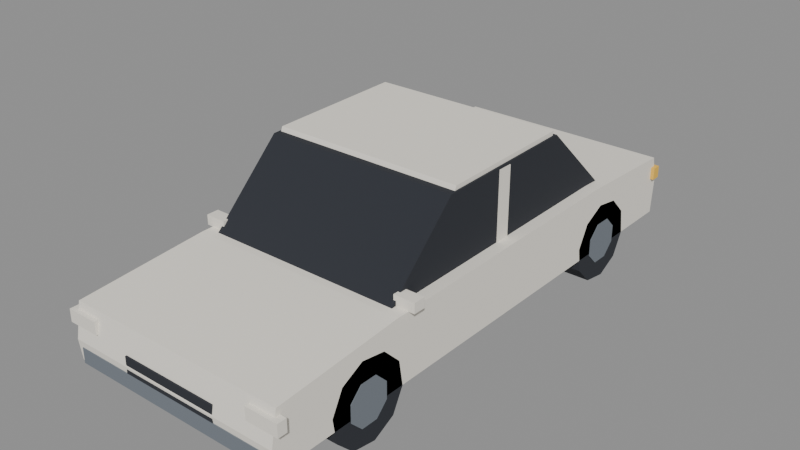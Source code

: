 # Source: car_sedan_white.blend  (saved by Blender 4.2.67; exported with 4.5.12 LTS)
import bpy
from mathutils import Matrix  # noqa: F401  (used for matrix-valued properties, if any)

bpy.ops.wm.read_factory_settings(use_empty=True)
scene = bpy.context.scene
scene.name = 'Scene'

# ---- images (referenced by path relative to the original .blend; pixels are not part of the script)
import os
ASSET_DIR = os.environ.get("B2B_ASSET_DIR", "")  # directory of the original .blend (textures are referenced by path, not embedded)
HERE = os.path.dirname(os.path.abspath(__file__))  # packed textures are extracted next to this script under _unpacked/

def load_image(name, relpath, width, height, colorspace="sRGB"):
    """Load a texture the original file referenced (path relative to the .blend, or extracted next to this script)."""
    p = next((c for c in (os.path.join(HERE, relpath), os.path.join(ASSET_DIR, relpath)) if relpath and os.path.exists(c)), "")
    if p:
        img = bpy.data.images.load(p, check_existing=True)
        img.name = name
    else:  # same state as the original file: an image datablock whose file is absent (Cycles renders it pink)
        img = bpy.data.images.new(name, width, height)
        img.source = "FILE"
        img.filepath = "//" + (relpath or name)
    img.colorspace_settings.name = colorspace
    return img
img_clean_hands_palette_256 = load_image('CLEAN_HANDS_Palette_256', '_unpacked/palette.94bfe88b.png', 256, 256, 'sRGB')

# ---- materials (node trees are filled in below, after node groups)
mat_palette = bpy.data.materials.new('Palette')
mat_palette.use_backface_culling = True

# ---- material node trees
mat_palette.use_nodes = True; mat_palette.node_tree.nodes.clear()
_N = mat_palette.node_tree.nodes; _L = mat_palette.node_tree.links
n0 = _N.new('ShaderNodeBsdfPrincipled'); n0.name = 'Principled BSDF'; n0.location = (10, 300)
n0.inputs[2].default_value = 1.0
n1 = _N.new('ShaderNodeOutputMaterial'); n1.name = 'Material Output'; n1.location = (300, 300)
n2 = _N.new('ShaderNodeTexImage'); n2.name = 'Image Texture'; n2.location = (0, 0)
n2.image = img_clean_hands_palette_256
n2.interpolation = 'Closest'
_L.new(n0.outputs[0], n1.inputs[0])
_L.new(n2.outputs[0], n0.inputs[0])
n1.is_active_output = True

# ---- meshes
me_car_sedan_white_mesh = bpy.data.meshes.new('car_sedan_white_mesh')
me_car_sedan_white_mesh.from_pydata([(-0.9, 2.18, 0.28), (-0.9, -2.18, 0.28), (-0.9, -2.2, 0.45), (-0.9, -2.15, 0.72), (-0.9, -1.1, 0.8), (-0.9, 1.25, 0.82), (-0.9, 2.15, 0.78), (-0.9, 2.2, 0.55), (0.9, 2.18, 0.28), (0.9, -2.18, 0.28), (0.9, -2.2, 0.45), (0.9, -2.15, 0.72), (0.9, -1.1, 0.8), (0.9, 1.25, 0.82), (0.9, 2.15, 0.78), (0.9, 2.2, 0.55), (-0.8, -1.06, 0.78), (-0.8, -0.45, 1.37), (-0.8, 0.78, 1.39), (-0.8, 1.42, 0.79), (0.8, -1.06, 0.78), (0.8, -0.45, 1.37), (0.8, 0.78, 1.39), (0.8, 1.42, 0.79), (-0.785, -0.4, 1.355), (-0.785, 0.74, 1.375), (-0.785, 0.76, 1.425), (-0.785, -0.38, 1.405), (0.785, -0.4, 1.355), (0.785, 0.74, 1.375), (0.785, 0.76, 1.425), (0.785, -0.38, 1.405), (-0.806, 0.2, 0.8), (-0.806, 0.08, 0.8), (-0.806, 0.08, 1.36), (-0.806, 0.2, 1.36), (0.806, 0.2, 0.8), (0.806, 0.08, 0.8), (0.806, 0.08, 1.36), (0.806, 0.2, 1.36), (-0.68, -1.674, 0.1802), (-0.68, -1.706, 0.3816), (-0.68, -1.613, 0.5633), (-0.68, -1.432, 0.6559), (-0.68, -1.23, 0.624), (-0.68, -1.086, 0.4798), (-0.68, -1.054, 0.2784), (-0.68, -1.147, 0.09665), (-0.68, -1.328, 0.004063), (-0.68, -1.53, 0.03597), (-0.9, -1.674, 0.1802), (-0.9, -1.706, 0.3816), (-0.9, -1.613, 0.5633), (-0.9, -1.432, 0.6559), (-0.9, -1.23, 0.624), (-0.9, -1.086, 0.4798), (-0.9, -1.054, 0.2784), (-0.9, -1.147, 0.09665), (-0.9, -1.328, 0.004063), (-0.9, -1.53, 0.03597), (-0.86, -1.546, 0.2611), (-0.86, -1.546, 0.3989), (-0.86, -1.449, 0.4963), (-0.86, -1.311, 0.4963), (-0.86, -1.214, 0.3989), (-0.86, -1.214, 0.2611), (-0.86, -1.311, 0.1637), (-0.86, -1.449, 0.1637), (-0.905, -1.546, 0.2611), (-0.905, -1.546, 0.3989), (-0.905, -1.449, 0.4963), (-0.905, -1.311, 0.4963), (-0.905, -1.214, 0.3989), (-0.905, -1.214, 0.2611), (-0.905, -1.311, 0.1637), (-0.905, -1.449, 0.1637), (0.68, -1.23, 0.624), (0.68, -1.432, 0.6559), (0.68, -1.613, 0.5633), (0.68, -1.706, 0.3816), (0.68, -1.674, 0.1802), (0.68, -1.53, 0.03597), (0.68, -1.328, 0.004063), (0.68, -1.147, 0.09665), (0.68, -1.054, 0.2784), (0.68, -1.086, 0.4798), (0.9, -1.23, 0.624), (0.9, -1.432, 0.6559), (0.9, -1.613, 0.5633), (0.9, -1.706, 0.3816), (0.9, -1.674, 0.1802), (0.9, -1.53, 0.03597), (0.9, -1.328, 0.004063), (0.9, -1.147, 0.09665), (0.9, -1.054, 0.2784), (0.9, -1.086, 0.4798), (0.86, -1.311, 0.4963), (0.86, -1.449, 0.4963), (0.86, -1.546, 0.3989), (0.86, -1.546, 0.2611), (0.86, -1.449, 0.1637), (0.86, -1.311, 0.1637), (0.86, -1.214, 0.2611), (0.86, -1.214, 0.3989), (0.905, -1.311, 0.4963), (0.905, -1.449, 0.4963), (0.905, -1.546, 0.3989), (0.905, -1.546, 0.2611), (0.905, -1.449, 0.1637), (0.905, -1.311, 0.1637), (0.905, -1.214, 0.2611), (0.905, -1.214, 0.3989), (-0.68, 1.086, 0.1802), (-0.68, 1.054, 0.3816), (-0.68, 1.147, 0.5633), (-0.68, 1.328, 0.6559), (-0.68, 1.53, 0.624), (-0.68, 1.674, 0.4798), (-0.68, 1.706, 0.2784), (-0.68, 1.613, 0.09665), (-0.68, 1.432, 0.004063), (-0.68, 1.23, 0.03597), (-0.9, 1.086, 0.1802), (-0.9, 1.054, 0.3816), (-0.9, 1.147, 0.5633), (-0.9, 1.328, 0.6559), (-0.9, 1.53, 0.624), (-0.9, 1.674, 0.4798), (-0.9, 1.706, 0.2784), (-0.9, 1.613, 0.09665), (-0.9, 1.432, 0.004063), (-0.9, 1.23, 0.03597), (-0.86, 1.214, 0.2611), (-0.86, 1.214, 0.3989), (-0.86, 1.311, 0.4963), (-0.86, 1.449, 0.4963), (-0.86, 1.546, 0.3989), (-0.86, 1.546, 0.2611), (-0.86, 1.449, 0.1637), (-0.86, 1.311, 0.1637), (-0.905, 1.214, 0.2611), (-0.905, 1.214, 0.3989), (-0.905, 1.311, 0.4963), (-0.905, 1.449, 0.4963), (-0.905, 1.546, 0.3989), (-0.905, 1.546, 0.2611), (-0.905, 1.449, 0.1637), (-0.905, 1.311, 0.1637), (0.68, 1.53, 0.624), (0.68, 1.328, 0.6559), (0.68, 1.147, 0.5633), (0.68, 1.054, 0.3816), (0.68, 1.086, 0.1802), (0.68, 1.23, 0.03597), (0.68, 1.432, 0.004063), (0.68, 1.613, 0.09665), (0.68, 1.706, 0.2784), (0.68, 1.674, 0.4798), (0.9, 1.53, 0.624), (0.9, 1.328, 0.6559), (0.9, 1.147, 0.5633), (0.9, 1.054, 0.3816), (0.9, 1.086, 0.1802), (0.9, 1.23, 0.03597), (0.9, 1.432, 0.004063), (0.9, 1.613, 0.09665), (0.9, 1.706, 0.2784), (0.9, 1.674, 0.4798), (0.86, 1.449, 0.4963), (0.86, 1.311, 0.4963), (0.86, 1.214, 0.3989), (0.86, 1.214, 0.2611), (0.86, 1.311, 0.1637), (0.86, 1.449, 0.1637), (0.86, 1.546, 0.2611), (0.86, 1.546, 0.3989), (0.905, 1.449, 0.4963), (0.905, 1.311, 0.4963), (0.905, 1.214, 0.3989), (0.905, 1.214, 0.2611), (0.905, 1.311, 0.1637), (0.905, 1.449, 0.1637), (0.905, 1.546, 0.2611), (0.905, 1.546, 0.3989), (-0.95, -2.195, 0.56), (-0.69, -2.195, 0.56), (-0.69, -2.12, 0.56), (-0.95, -2.12, 0.56), (-0.95, -2.195, 0.66), (-0.69, -2.195, 0.66), (-0.69, -2.12, 0.66), (-0.95, -2.12, 0.66), (-0.93, 2.12, 0.6), (-0.67, 2.12, 0.6), (-0.67, 2.195, 0.6), (-0.93, 2.195, 0.6), (-0.93, 2.12, 0.7), (-0.67, 2.12, 0.7), (-0.67, 2.195, 0.7), (-0.93, 2.195, 0.7), (-0.95, -1.0, 0.8), (-0.78, -1.0, 0.8), (-0.78, -0.9, 0.8), (-0.95, -0.9, 0.8), (-0.95, -1.0, 0.88), (-0.78, -1.0, 0.88), (-0.78, -0.9, 0.88), (-0.95, -0.9, 0.88), (0.69, -2.195, 0.56), (0.95, -2.195, 0.56), (0.95, -2.12, 0.56), (0.69, -2.12, 0.56), (0.69, -2.195, 0.66), (0.95, -2.195, 0.66), (0.95, -2.12, 0.66), (0.69, -2.12, 0.66), (0.67, 2.12, 0.6), (0.93, 2.12, 0.6), (0.93, 2.195, 0.6), (0.67, 2.195, 0.6), (0.67, 2.12, 0.7), (0.93, 2.12, 0.7), (0.93, 2.195, 0.7), (0.67, 2.195, 0.7), (0.78, -1.0, 0.8), (0.95, -1.0, 0.8), (0.95, -0.9, 0.8), (0.78, -0.9, 0.8), (0.78, -1.0, 0.88), (0.95, -1.0, 0.88), (0.95, -0.9, 0.88), (0.78, -0.9, 0.88), (-0.4, -2.198, 0.4), (0.4, -2.198, 0.4), (0.4, -2.15, 0.4), (-0.4, -2.15, 0.4), (-0.4, -2.198, 0.53), (0.4, -2.198, 0.53), (0.4, -2.15, 0.53), (-0.4, -2.15, 0.53), (-0.86, -2.2, 0.28), (0.86, -2.2, 0.28), (0.86, -2.08, 0.28), (-0.86, -2.08, 0.28), (-0.86, -2.2, 0.4), (0.86, -2.2, 0.4), (0.86, -2.08, 0.4), (-0.86, -2.08, 0.4), (-0.86, 2.08, 0.3), (0.86, 2.08, 0.3), (0.86, 2.2, 0.3), (-0.86, 2.2, 0.3), (-0.86, 2.08, 0.42), (0.86, 2.08, 0.42), (0.86, 2.2, 0.42), (-0.86, 2.2, 0.42)], [], [(0, 8, 9, 1), (1, 9, 10, 2), (2, 10, 11, 3), (3, 11, 12, 4), (4, 12, 13, 5), (5, 13, 14, 6), (6, 14, 15, 7), (7, 15, 8, 0), (7, 0, 1, 2, 3, 4, 5, 6), (8, 15, 14, 13, 12, 11, 10, 9), (16, 20, 21, 17), (17, 21, 22, 18), (18, 22, 23, 19), (19, 23, 20, 16), (19, 16, 17, 18), (20, 23, 22, 21), (24, 25, 29, 28), (25, 26, 30, 29), (26, 27, 31, 30), (27, 24, 28, 31), (27, 26, 25, 24), (28, 29, 30, 31), (32, 36, 37, 33), (33, 37, 38, 34), (34, 38, 39, 35), (35, 39, 36, 32), (35, 32, 33, 34), (36, 39, 38, 37), (40, 41, 51, 50), (41, 42, 52, 51), (42, 43, 53, 52), (43, 44, 54, 53), (44, 45, 55, 54), (45, 46, 56, 55), (46, 47, 57, 56), (47, 48, 58, 57), (48, 49, 59, 58), (49, 40, 50, 59), (49, 48, 47, 46, 45, 44, 43, 42, 41, 40), (50, 51, 52, 53, 54, 55, 56, 57, 58, 59), (60, 61, 69, 68), (61, 62, 70, 69), (62, 63, 71, 70), (63, 64, 72, 71), (64, 65, 73, 72), (65, 66, 74, 73), (66, 67, 75, 74), (67, 60, 68, 75), (67, 66, 65, 64, 63, 62, 61, 60), (68, 69, 70, 71, 72, 73, 74, 75), (76, 77, 87, 86), (77, 78, 88, 87), (78, 79, 89, 88), (79, 80, 90, 89), (80, 81, 91, 90), (81, 82, 92, 91), (82, 83, 93, 92), (83, 84, 94, 93), (84, 85, 95, 94), (85, 76, 86, 95), (85, 84, 83, 82, 81, 80, 79, 78, 77, 76), (86, 87, 88, 89, 90, 91, 92, 93, 94, 95), (96, 97, 105, 104), (97, 98, 106, 105), (98, 99, 107, 106), (99, 100, 108, 107), (100, 101, 109, 108), (101, 102, 110, 109), (102, 103, 111, 110), (103, 96, 104, 111), (103, 102, 101, 100, 99, 98, 97, 96), (104, 105, 106, 107, 108, 109, 110, 111), (112, 113, 123, 122), (113, 114, 124, 123), (114, 115, 125, 124), (115, 116, 126, 125), (116, 117, 127, 126), (117, 118, 128, 127), (118, 119, 129, 128), (119, 120, 130, 129), (120, 121, 131, 130), (121, 112, 122, 131), (121, 120, 119, 118, 117, 116, 115, 114, 113, 112), (122, 123, 124, 125, 126, 127, 128, 129, 130, 131), (132, 133, 141, 140), (133, 134, 142, 141), (134, 135, 143, 142), (135, 136, 144, 143), (136, 137, 145, 144), (137, 138, 146, 145), (138, 139, 147, 146), (139, 132, 140, 147), (139, 138, 137, 136, 135, 134, 133, 132), (140, 141, 142, 143, 144, 145, 146, 147), (148, 149, 159, 158), (149, 150, 160, 159), (150, 151, 161, 160), (151, 152, 162, 161), (152, 153, 163, 162), (153, 154, 164, 163), (154, 155, 165, 164), (155, 156, 166, 165), (156, 157, 167, 166), (157, 148, 158, 167), (157, 156, 155, 154, 153, 152, 151, 150, 149, 148), (158, 159, 160, 161, 162, 163, 164, 165, 166, 167), (168, 169, 177, 176), (169, 170, 178, 177), (170, 171, 179, 178), (171, 172, 180, 179), (172, 173, 181, 180), (173, 174, 182, 181), (174, 175, 183, 182), (175, 168, 176, 183), (175, 174, 173, 172, 171, 170, 169, 168), (176, 177, 178, 179, 180, 181, 182, 183), (184, 185, 189, 188), (185, 186, 190, 189), (186, 187, 191, 190), (187, 184, 188, 191), (187, 186, 185, 184), (188, 189, 190, 191), (192, 193, 197, 196), (193, 194, 198, 197), (194, 195, 199, 198), (195, 192, 196, 199), (195, 194, 193, 192), (196, 197, 198, 199), (200, 201, 205, 204), (201, 202, 206, 205), (202, 203, 207, 206), (203, 200, 204, 207), (203, 202, 201, 200), (204, 205, 206, 207), (208, 209, 213, 212), (209, 210, 214, 213), (210, 211, 215, 214), (211, 208, 212, 215), (211, 210, 209, 208), (212, 213, 214, 215), (216, 217, 221, 220), (217, 218, 222, 221), (218, 219, 223, 222), (219, 216, 220, 223), (219, 218, 217, 216), (220, 221, 222, 223), (224, 225, 229, 228), (225, 226, 230, 229), (226, 227, 231, 230), (227, 224, 228, 231), (227, 226, 225, 224), (228, 229, 230, 231), (232, 233, 237, 236), (233, 234, 238, 237), (234, 235, 239, 238), (235, 232, 236, 239), (235, 234, 233, 232), (236, 237, 238, 239), (240, 241, 245, 244), (241, 242, 246, 245), (242, 243, 247, 246), (243, 240, 244, 247), (243, 242, 241, 240), (244, 245, 246, 247), (248, 249, 253, 252), (249, 250, 254, 253), (250, 251, 255, 254), (251, 248, 252, 255), (251, 250, 249, 248), (252, 253, 254, 255)])
_uv = me_car_sedan_white_mesh.uv_layers.new(name='PaletteUV')
_uv.uv.foreach_set('vector', [0.375, 0.875, 0.375, 0.875, 0.375, 0.875, 0.375, 0.875, 0.375, 0.875, 0.375, 0.875, 0.375, 0.875, 0.375, 0.875, 0.375, 0.875, 0.375, 0.875, 0.375, 0.875, 0.375, 0.875, 0.375, 0.875, 0.375, 0.875, 0.375, 0.875, 0.375, 0.875, 0.375, 0.875, 0.375, 0.875, 0.375, 0.875, 0.375, 0.875, 0.375, 0.875, 0.375, 0.875, 0.375, 0.875, 0.375, 0.875, 0.375, 0.875, 0.375, 0.875, 0.375, 0.875, 0.375, 0.875, 0.375, 0.875, 0.375, 0.875, 0.375, 0.875, 0.375, 0.875, 0.375, 0.875, 0.375, 0.875, 0.375, 0.875, 0.375, 0.875, 0.375, 0.875, 0.375, 0.875, 0.375, 0.875, 0.375, 0.875, 0.375, 0.875, 0.375, 0.875, 0.375, 0.875, 0.375, 0.875, 0.375, 0.875, 0.375, 0.875, 0.375, 0.875, 0.375, 0.875, 0.125, 0.875, 0.125, 0.875, 0.125, 0.875, 0.125, 0.875, 0.125, 0.875, 0.125, 0.875, 0.125, 0.875, 0.125, 0.875, 0.125, 0.875, 0.125, 0.875, 0.125, 0.875, 0.125, 0.875, 0.125, 0.875, 0.125, 0.875, 0.125, 0.875, 0.125, 0.875, 0.125, 0.875, 0.125, 0.875, 0.125, 0.875, 0.125, 0.875, 0.125, 0.875, 0.125, 0.875, 0.125, 0.875, 0.125, 0.875, 0.375, 0.875, 0.375, 0.875, 0.375, 0.875, 0.375, 0.875, 0.375, 0.875, 0.375, 0.875, 0.375, 0.875, 0.375, 0.875, 0.375, 0.875, 0.375, 0.875, 0.375, 0.875, 0.375, 0.875, 0.375, 0.875, 0.375, 0.875, 0.375, 0.875, 0.375, 0.875, 0.375, 0.875, 0.375, 0.875, 0.375, 0.875, 0.375, 0.875, 0.375, 0.875, 0.375, 0.875, 0.375, 0.875, 0.375, 0.875, 0.375, 0.875, 0.375, 0.875, 0.375, 0.875, 0.375, 0.875, 0.375, 0.875, 0.375, 0.875, 0.375, 0.875, 0.375, 0.875, 0.375, 0.875, 0.375, 0.875, 0.375, 0.875, 0.375, 0.875, 0.375, 0.875, 0.375, 0.875, 0.375, 0.875, 0.375, 0.875, 0.375, 0.875, 0.375, 0.875, 0.375, 0.875, 0.375, 0.875, 0.375, 0.875, 0.375, 0.875, 0.375, 0.875, 0.375, 0.875, 0.125, 0.875, 0.125, 0.875, 0.125, 0.875, 0.125, 0.875, 0.125, 0.875, 0.125, 0.875, 0.125, 0.875, 0.125, 0.875, 0.125, 0.875, 0.125, 0.875, 0.125, 0.875, 0.125, 0.875, 0.125, 0.875, 0.125, 0.875, 0.125, 0.875, 0.125, 0.875, 0.125, 0.875, 0.125, 0.875, 0.125, 0.875, 0.125, 0.875, 0.125, 0.875, 0.125, 0.875, 0.125, 0.875, 0.125, 0.875, 0.125, 0.875, 0.125, 0.875, 0.125, 0.875, 0.125, 0.875, 0.125, 0.875, 0.125, 0.875, 0.125, 0.875, 0.125, 0.875, 0.125, 0.875, 0.125, 0.875, 0.125, 0.875, 0.125, 0.875, 0.125, 0.875, 0.125, 0.875, 0.125, 0.875, 0.125, 0.875, 0.125, 0.875, 0.125, 0.875, 0.125, 0.875, 0.125, 0.875, 0.125, 0.875, 0.125, 0.875, 0.125, 0.875, 0.125, 0.875, 0.125, 0.875, 0.125, 0.875, 0.125, 0.875, 0.125, 0.875, 0.125, 0.875, 0.125, 0.875, 0.125, 0.875, 0.125, 0.875, 0.125, 0.875, 0.125, 0.875, 0.125, 0.875, 0.125, 0.875, 0.875, 0.125, 0.875, 0.125, 0.875, 0.125, 0.875, 0.125, 0.875, 0.125, 0.875, 0.125, 0.875, 0.125, 0.875, 0.125, 0.875, 0.125, 0.875, 0.125, 0.875, 0.125, 0.875, 0.125, 0.875, 0.125, 0.875, 0.125, 0.875, 0.125, 0.875, 0.125, 0.875, 0.125, 0.875, 0.125, 0.875, 0.125, 0.875, 0.125, 0.875, 0.125, 0.875, 0.125, 0.875, 0.125, 0.875, 0.125, 0.875, 0.125, 0.875, 0.125, 0.875, 0.125, 0.875, 0.125, 0.875, 0.125, 0.875, 0.125, 0.875, 0.125, 0.875, 0.125, 0.875, 0.125, 0.875, 0.125, 0.875, 0.125, 0.875, 0.125, 0.875, 0.125, 0.875, 0.125, 0.875, 0.125, 0.875, 0.125, 0.875, 0.125, 0.875, 0.125, 0.875, 0.125, 0.875, 0.125, 0.875, 0.125, 0.875, 0.125, 0.875, 0.125, 0.875, 0.125, 0.125, 0.875, 0.125, 0.875, 0.125, 0.875, 0.125, 0.875, 0.125, 0.875, 0.125, 0.875, 0.125, 0.875, 0.125, 0.875, 0.125, 0.875, 0.125, 0.875, 0.125, 0.875, 0.125, 0.875, 0.125, 0.875, 0.125, 0.875, 0.125, 0.875, 0.125, 0.875, 0.125, 0.875, 0.125, 0.875, 0.125, 0.875, 0.125, 0.875, 0.125, 0.875, 0.125, 0.875, 0.125, 0.875, 0.125, 0.875, 0.125, 0.875, 0.125, 0.875, 0.125, 0.875, 0.125, 0.875, 0.125, 0.875, 0.125, 0.875, 0.125, 0.875, 0.125, 0.875, 0.125, 0.875, 0.125, 0.875, 0.125, 0.875, 0.125, 0.875, 0.125, 0.875, 0.125, 0.875, 0.125, 0.875, 0.125, 0.875, 0.125, 0.875, 0.125, 0.875, 0.125, 0.875, 0.125, 0.875, 0.125, 0.875, 0.125, 0.875, 0.125, 0.875, 0.125, 0.875, 0.125, 0.875, 0.125, 0.875, 0.125, 0.875, 0.125, 0.875, 0.125, 0.875, 0.125, 0.875, 0.125, 0.875, 0.125, 0.875, 0.125, 0.875, 0.125, 0.875, 0.125, 0.875, 0.125, 0.875, 0.875, 0.125, 0.875, 0.125, 0.875, 0.125, 0.875, 0.125, 0.875, 0.125, 0.875, 0.125, 0.875, 0.125, 0.875, 0.125, 0.875, 0.125, 0.875, 0.125, 0.875, 0.125, 0.875, 0.125, 0.875, 0.125, 0.875, 0.125, 0.875, 0.125, 0.875, 0.125, 0.875, 0.125, 0.875, 0.125, 0.875, 0.125, 0.875, 0.125, 0.875, 0.125, 0.875, 0.125, 0.875, 0.125, 0.875, 0.125, 0.875, 0.125, 0.875, 0.125, 0.875, 0.125, 0.875, 0.125, 0.875, 0.125, 0.875, 0.125, 0.875, 0.125, 0.875, 0.125, 0.875, 0.125, 0.875, 0.125, 0.875, 0.125, 0.875, 0.125, 0.875, 0.125, 0.875, 0.125, 0.875, 0.125, 0.875, 0.125, 0.875, 0.125, 0.875, 0.125, 0.875, 0.125, 0.875, 0.125, 0.875, 0.125, 0.875, 0.125, 0.875, 0.125, 0.875, 0.125, 0.125, 0.875, 0.125, 0.875, 0.125, 0.875, 0.125, 0.875, 0.125, 0.875, 0.125, 0.875, 0.125, 0.875, 0.125, 0.875, 0.125, 0.875, 0.125, 0.875, 0.125, 0.875, 0.125, 0.875, 0.125, 0.875, 0.125, 0.875, 0.125, 0.875, 0.125, 0.875, 0.125, 0.875, 0.125, 0.875, 0.125, 0.875, 0.125, 0.875, 0.125, 0.875, 0.125, 0.875, 0.125, 0.875, 0.125, 0.875, 0.125, 0.875, 0.125, 0.875, 0.125, 0.875, 0.125, 0.875, 0.125, 0.875, 0.125, 0.875, 0.125, 0.875, 0.125, 0.875, 0.125, 0.875, 0.125, 0.875, 0.125, 0.875, 0.125, 0.875, 0.125, 0.875, 0.125, 0.875, 0.125, 0.875, 0.125, 0.875, 0.125, 0.875, 0.125, 0.875, 0.125, 0.875, 0.125, 0.875, 0.125, 0.875, 0.125, 0.875, 0.125, 0.875, 0.125, 0.875, 0.125, 0.875, 0.125, 0.875, 0.125, 0.875, 0.125, 0.875, 0.125, 0.875, 0.125, 0.875, 0.125, 0.875, 0.125, 0.875, 0.125, 0.875, 0.125, 0.875, 0.125, 0.875, 0.125, 0.875, 0.875, 0.125, 0.875, 0.125, 0.875, 0.125, 0.875, 0.125, 0.875, 0.125, 0.875, 0.125, 0.875, 0.125, 0.875, 0.125, 0.875, 0.125, 0.875, 0.125, 0.875, 0.125, 0.875, 0.125, 0.875, 0.125, 0.875, 0.125, 0.875, 0.125, 0.875, 0.125, 0.875, 0.125, 0.875, 0.125, 0.875, 0.125, 0.875, 0.125, 0.875, 0.125, 0.875, 0.125, 0.875, 0.125, 0.875, 0.125, 0.875, 0.125, 0.875, 0.125, 0.875, 0.125, 0.875, 0.125, 0.875, 0.125, 0.875, 0.125, 0.875, 0.125, 0.875, 0.125, 0.875, 0.125, 0.875, 0.125, 0.875, 0.125, 0.875, 0.125, 0.875, 0.125, 0.875, 0.125, 0.875, 0.125, 0.875, 0.125, 0.875, 0.125, 0.875, 0.125, 0.875, 0.125, 0.875, 0.125, 0.875, 0.125, 0.875, 0.125, 0.875, 0.125, 0.875, 0.125, 0.125, 0.875, 0.125, 0.875, 0.125, 0.875, 0.125, 0.875, 0.125, 0.875, 0.125, 0.875, 0.125, 0.875, 0.125, 0.875, 0.125, 0.875, 0.125, 0.875, 0.125, 0.875, 0.125, 0.875, 0.125, 0.875, 0.125, 0.875, 0.125, 0.875, 0.125, 0.875, 0.125, 0.875, 0.125, 0.875, 0.125, 0.875, 0.125, 0.875, 0.125, 0.875, 0.125, 0.875, 0.125, 0.875, 0.125, 0.875, 0.125, 0.875, 0.125, 0.875, 0.125, 0.875, 0.125, 0.875, 0.125, 0.875, 0.125, 0.875, 0.125, 0.875, 0.125, 0.875, 0.125, 0.875, 0.125, 0.875, 0.125, 0.875, 0.125, 0.875, 0.125, 0.875, 0.125, 0.875, 0.125, 0.875, 0.125, 0.875, 0.125, 0.875, 0.125, 0.875, 0.125, 0.875, 0.125, 0.875, 0.125, 0.875, 0.125, 0.875, 0.125, 0.875, 0.125, 0.875, 0.125, 0.875, 0.125, 0.875, 0.125, 0.875, 0.125, 0.875, 0.125, 0.875, 0.125, 0.875, 0.125, 0.875, 0.125, 0.875, 0.125, 0.875, 0.125, 0.875, 0.125, 0.875, 0.125, 0.875, 0.875, 0.125, 0.875, 0.125, 0.875, 0.125, 0.875, 0.125, 0.875, 0.125, 0.875, 0.125, 0.875, 0.125, 0.875, 0.125, 0.875, 0.125, 0.875, 0.125, 0.875, 0.125, 0.875, 0.125, 0.875, 0.125, 0.875, 0.125, 0.875, 0.125, 0.875, 0.125, 0.875, 0.125, 0.875, 0.125, 0.875, 0.125, 0.875, 0.125, 0.875, 0.125, 0.875, 0.125, 0.875, 0.125, 0.875, 0.125, 0.875, 0.125, 0.875, 0.125, 0.875, 0.125, 0.875, 0.125, 0.875, 0.125, 0.875, 0.125, 0.875, 0.125, 0.875, 0.125, 0.875, 0.125, 0.875, 0.125, 0.875, 0.125, 0.875, 0.125, 0.875, 0.125, 0.875, 0.125, 0.875, 0.125, 0.875, 0.125, 0.875, 0.125, 0.875, 0.125, 0.875, 0.125, 0.875, 0.125, 0.875, 0.125, 0.875, 0.125, 0.875, 0.125, 0.875, 0.125, 0.375, 0.875, 0.375, 0.875, 0.375, 0.875, 0.375, 0.875, 0.375, 0.875, 0.375, 0.875, 0.375, 0.875, 0.375, 0.875, 0.375, 0.875, 0.375, 0.875, 0.375, 0.875, 0.375, 0.875, 0.375, 0.875, 0.375, 0.875, 0.375, 0.875, 0.375, 0.875, 0.375, 0.875, 0.375, 0.875, 0.375, 0.875, 0.375, 0.875, 0.375, 0.875, 0.375, 0.875, 0.375, 0.875, 0.375, 0.875, 0.875, 0.875, 0.875, 0.875, 0.875, 0.875, 0.875, 0.875, 0.875, 0.875, 0.875, 0.875, 0.875, 0.875, 0.875, 0.875, 0.875, 0.875, 0.875, 0.875, 0.875, 0.875, 0.875, 0.875, 0.875, 0.875, 0.875, 0.875, 0.875, 0.875, 0.875, 0.875, 0.875, 0.875, 0.875, 0.875, 0.875, 0.875, 0.875, 0.875, 0.875, 0.875, 0.875, 0.875, 0.875, 0.875, 0.875, 0.875, 0.375, 0.875, 0.375, 0.875, 0.375, 0.875, 0.375, 0.875, 0.375, 0.875, 0.375, 0.875, 0.375, 0.875, 0.375, 0.875, 0.375, 0.875, 0.375, 0.875, 0.375, 0.875, 0.375, 0.875, 0.375, 0.875, 0.375, 0.875, 0.375, 0.875, 0.375, 0.875, 0.375, 0.875, 0.375, 0.875, 0.375, 0.875, 0.375, 0.875, 0.375, 0.875, 0.375, 0.875, 0.375, 0.875, 0.375, 0.875, 0.375, 0.875, 0.375, 0.875, 0.375, 0.875, 0.375, 0.875, 0.375, 0.875, 0.375, 0.875, 0.375, 0.875, 0.375, 0.875, 0.375, 0.875, 0.375, 0.875, 0.375, 0.875, 0.375, 0.875, 0.375, 0.875, 0.375, 0.875, 0.375, 0.875, 0.375, 0.875, 0.375, 0.875, 0.375, 0.875, 0.375, 0.875, 0.375, 0.875, 0.375, 0.875, 0.375, 0.875, 0.375, 0.875, 0.375, 0.875, 0.875, 0.875, 0.875, 0.875, 0.875, 0.875, 0.875, 0.875, 0.875, 0.875, 0.875, 0.875, 0.875, 0.875, 0.875, 0.875, 0.875, 0.875, 0.875, 0.875, 0.875, 0.875, 0.875, 0.875, 0.875, 0.875, 0.875, 0.875, 0.875, 0.875, 0.875, 0.875, 0.875, 0.875, 0.875, 0.875, 0.875, 0.875, 0.875, 0.875, 0.875, 0.875, 0.875, 0.875, 0.875, 0.875, 0.875, 0.875, 0.375, 0.875, 0.375, 0.875, 0.375, 0.875, 0.375, 0.875, 0.375, 0.875, 0.375, 0.875, 0.375, 0.875, 0.375, 0.875, 0.375, 0.875, 0.375, 0.875, 0.375, 0.875, 0.375, 0.875, 0.375, 0.875, 0.375, 0.875, 0.375, 0.875, 0.375, 0.875, 0.375, 0.875, 0.375, 0.875, 0.375, 0.875, 0.375, 0.875, 0.375, 0.875, 0.375, 0.875, 0.375, 0.875, 0.375, 0.875, 0.125, 0.875, 0.125, 0.875, 0.125, 0.875, 0.125, 0.875, 0.125, 0.875, 0.125, 0.875, 0.125, 0.875, 0.125, 0.875, 0.125, 0.875, 0.125, 0.875, 0.125, 0.875, 0.125, 0.875, 0.125, 0.875, 0.125, 0.875, 0.125, 0.875, 0.125, 0.875, 0.125, 0.875, 0.125, 0.875, 0.125, 0.875, 0.125, 0.875, 0.125, 0.875, 0.125, 0.875, 0.125, 0.875, 0.125, 0.875, 0.875, 0.125, 0.875, 0.125, 0.875, 0.125, 0.875, 0.125, 0.875, 0.125, 0.875, 0.125, 0.875, 0.125, 0.875, 0.125, 0.875, 0.125, 0.875, 0.125, 0.875, 0.125, 0.875, 0.125, 0.875, 0.125, 0.875, 0.125, 0.875, 0.125, 0.875, 0.125, 0.875, 0.125, 0.875, 0.125, 0.875, 0.125, 0.875, 0.125, 0.875, 0.125, 0.875, 0.125, 0.875, 0.125, 0.875, 0.125, 0.875, 0.125, 0.875, 0.125, 0.875, 0.125, 0.875, 0.125, 0.875, 0.125, 0.875, 0.125, 0.875, 0.125, 0.875, 0.125, 0.875, 0.125, 0.875, 0.125, 0.875, 0.125, 0.875, 0.125, 0.875, 0.125, 0.875, 0.125, 0.875, 0.125, 0.875, 0.125, 0.875, 0.125, 0.875, 0.125, 0.875, 0.125, 0.875, 0.125, 0.875, 0.125, 0.875, 0.125, 0.875, 0.125, 0.875, 0.125])
me_car_sedan_white_mesh.materials.append(mat_palette)
me_car_sedan_white_mesh.update()

# ---- objects
ob_car_sedan_white = bpy.data.objects.new('car_sedan_white', None)
ob_car_sedan_white_mesh = bpy.data.objects.new('car_sedan_white_mesh', me_car_sedan_white_mesh)
ob_cover_front = bpy.data.objects.new('COVER_FRONT', None)
ob_cover_back = bpy.data.objects.new('COVER_BACK', None)
ob_cover_left = bpy.data.objects.new('COVER_LEFT', None)
ob_cover_right = bpy.data.objects.new('COVER_RIGHT', None)

# ---- transforms, parenting, visibility, modifiers, constraints
ob_car_sedan_white.location = (0.0, 0.0, 0.0)
ob_car_sedan_white_mesh.parent = ob_car_sedan_white
ob_car_sedan_white_mesh.location = (0.0, 0.0, 0.0)
ob_cover_front.parent = ob_car_sedan_white
ob_cover_front.location = (0.0, -2.65, 0.0)
ob_cover_front.empty_display_size = 0.03
ob_cover_back.parent = ob_car_sedan_white
ob_cover_back.location = (0.0, 2.65, 0.0)
ob_cover_back.empty_display_size = 0.03
ob_cover_left.parent = ob_car_sedan_white
ob_cover_left.location = (-1.4, 0.0, 0.0)
ob_cover_left.empty_display_size = 0.03
ob_cover_right.parent = ob_car_sedan_white
ob_cover_right.location = (1.4, 0.0, 0.0)
ob_cover_right.empty_display_size = 0.03

# ---- collection membership
scene.collection.objects.link(ob_car_sedan_white)
scene.collection.objects.link(ob_car_sedan_white_mesh)
scene.collection.objects.link(ob_cover_front)
scene.collection.objects.link(ob_cover_back)
scene.collection.objects.link(ob_cover_left)
scene.collection.objects.link(ob_cover_right)

# ---- scene / render settings (as saved in the file)
scene.frame_start = 1; scene.frame_end = 250; scene.frame_set(1)
scene.render.engine = 'BLENDER_EEVEE_NEXT'
bpy.context.view_layer.update()

# ---- added for rendering (the .blend has no active camera and no usable light): camera, sun + grey world if the file has none
cam_auto = bpy.data.cameras.new('AutoCamera')
cam_auto.lens = 50.0
cam_auto.sensor_width = 36.0
cam_auto.clip_end = 1000.0
ob_auto_camera = bpy.data.objects.new('AutoCamera', cam_auto)
scene.collection.objects.link(ob_auto_camera)
ob_auto_camera.location = (4.62511, -5.55013, 4.41462)
ob_auto_camera.rotation_euler = (1.09748, -7.21219e-08, 0.694738)
scene.camera = ob_auto_camera
light_auto_sun = bpy.data.lights.new('AutoSun', 'SUN')
light_auto_sun.energy = 3.0
light_auto_sun.angle = 0.0523599
ob_auto_sun = bpy.data.objects.new('AutoSun', light_auto_sun)
scene.collection.objects.link(ob_auto_sun)
ob_auto_sun.rotation_euler = (0.872665, 0.174533, 0.523599)
if scene.world is None:
    world_auto = bpy.data.worlds.new('AutoWorld')
    world_auto.color = (0.3, 0.3, 0.3)
    scene.world = world_auto
bpy.context.view_layer.update()
